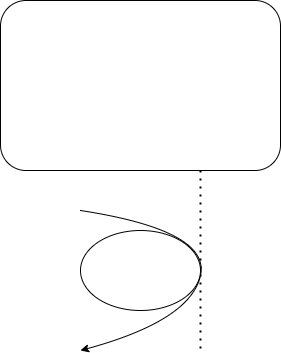

The diagram above was exported from draw.io. Its source (the exported page's mxGraphModel, read from the mxfile embedded in the PNG):
<mxGraphModel dx="1002" dy="683" grid="1" gridSize="10" guides="1" tooltips="1" connect="1" arrows="1" fold="1" page="1" pageScale="1" pageWidth="850" pageHeight="1100" math="0" shadow="0">
  <root>
    <mxCell id="0" />
    <mxCell id="1" parent="0" />
    <mxCell id="S4PgiP41vZg1DdbkmHnk-1" value="" style="rounded=1;whiteSpace=wrap;html=1;" vertex="1" parent="1">
      <mxGeometry x="200" y="210" width="280" height="170" as="geometry" />
    </mxCell>
    <mxCell id="S4PgiP41vZg1DdbkmHnk-2" value="" style="endArrow=none;dashed=1;html=1;dashPattern=1 3;strokeWidth=2;" edge="1" parent="1">
      <mxGeometry width="50" height="50" relative="1" as="geometry">
        <mxPoint x="400" y="380" as="sourcePoint" />
        <mxPoint x="400" y="560" as="targetPoint" />
      </mxGeometry>
    </mxCell>
    <mxCell id="S4PgiP41vZg1DdbkmHnk-3" value="" style="ellipse;whiteSpace=wrap;html=1;" vertex="1" parent="1">
      <mxGeometry x="280" y="440" width="120" height="80" as="geometry" />
    </mxCell>
    <mxCell id="S4PgiP41vZg1DdbkmHnk-5" value="" style="curved=1;endArrow=classic;html=1;" edge="1" parent="1">
      <mxGeometry width="50" height="50" relative="1" as="geometry">
        <mxPoint x="280" y="420" as="sourcePoint" />
        <mxPoint x="280" y="560" as="targetPoint" />
        <Array as="points">
          <mxPoint x="410" y="440" />
          <mxPoint x="390" y="530" />
        </Array>
      </mxGeometry>
    </mxCell>
  </root>
</mxGraphModel>